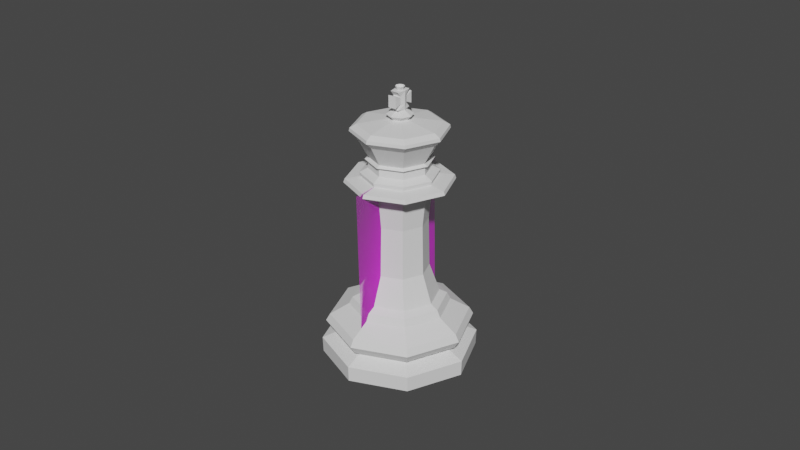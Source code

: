 # Source: King.blend  (saved by Blender 2.92.15; exported with 4.5.12 LTS)
import bpy
from mathutils import Matrix  # noqa: F401  (used for matrix-valued properties, if any)

bpy.ops.wm.read_factory_settings(use_empty=True)
scene = bpy.context.scene
scene.name = 'Main'

# ---- collections
col_collection_001 = bpy.data.collections.new('Collection.001'); scene.collection.children.link(col_collection_001)

# ---- images (referenced by path relative to the original .blend; pixels are not part of the script)
import os
ASSET_DIR = os.environ.get("B2B_ASSET_DIR", "")  # directory of the original .blend (textures are referenced by path, not embedded)
HERE = os.path.dirname(os.path.abspath(__file__))  # packed textures are extracted next to this script under _unpacked/

def load_image(name, relpath, width, height, colorspace="sRGB"):
    """Load a texture the original file referenced (path relative to the .blend, or extracted next to this script)."""
    p = next((c for c in (os.path.join(HERE, relpath), os.path.join(ASSET_DIR, relpath)) if relpath and os.path.exists(c)), "")
    if p:
        img = bpy.data.images.load(p, check_existing=True)
        img.name = name
    else:  # same state as the original file: an image datablock whose file is absent (Cycles renders it pink)
        img = bpy.data.images.new(name, width, height)
        img.source = "FILE"
        img.filepath = "//" + (relpath or name)
    img.colorspace_settings.name = colorspace
    return img
img_staunton_king_png = load_image('Staunton King.png', 'Staunton King.png', 1024, 1024, 'sRGB')

# ---- materials (node trees are filled in below, after node groups)
mat_staunton_pawn = bpy.data.materials.new('Staunton Pawn')
mat_staunton_pawn.surface_render_method = 'BLENDED'
mat_staunton_pawn.blend_method = 'BLEND'
mat_staunton_pawn.use_transparent_shadow = False

# ---- material node trees
mat_staunton_pawn.use_nodes = True; mat_staunton_pawn.node_tree.nodes.clear()
_N = mat_staunton_pawn.node_tree.nodes; _L = mat_staunton_pawn.node_tree.links
n0 = _N.new('ShaderNodeOutputMaterial'); n0.name = 'Material Output'; n0.location = (300, 300)
n1 = _N.new('ShaderNodeTexImage'); n1.name = 'Image Texture'; n1.location = (-200, 300)
n1.image = img_staunton_king_png
n1.extension = 'CLIP'
n2 = _N.new('ShaderNodeBsdfPrincipled'); n2.name = 'Principled BSDF'; n2.location = (0, 300)
n2.distribution = 'GGX'
n2.subsurface_method = 'BURLEY'
n2.inputs[3].default_value = 1.45
n2.inputs[27].default_value = (0.0, 0.0, 0.0, 1.0)
n2.inputs[28].default_value = 1.0
_L.new(n1.outputs[1], n2.inputs[4])
_L.new(n2.outputs[0], n0.inputs[0])
_L.new(n1.outputs[0], n2.inputs[0])
n0.is_active_output = True

# ---- world
world_world_001 = bpy.data.worlds.new('World.001'); scene.world = world_world_001
world_world_001.use_nodes = True; world_world_001.node_tree.nodes.clear()
_N = world_world_001.node_tree.nodes; _L = world_world_001.node_tree.links
n0 = _N.new('ShaderNodeOutputWorld'); n0.name = 'World Output'; n0.location = (300, 300)
n1 = _N.new('ShaderNodeBackground'); n1.name = 'Background'; n1.location = (10, 300)
n1.inputs[0].default_value = (0.05088, 0.05088, 0.05088, 1.0)
_L.new(n1.outputs[0], n0.inputs[0])
n0.is_active_output = True
world_world_001.color = (0.05088, 0.05088, 0.05088)
world_world_001.use_sun_shadow = False
world_world_001.sun_shadow_jitter_overblur = 0.0

# ---- meshes
me_staunton_pawn_002 = bpy.data.meshes.new('Staunton Pawn.002')
me_staunton_pawn_002.from_pydata([(-0.01499, 0.0, -1.116e-09), (0.01499, 0.0, -1.116e-09), (-0.01499, 0.05108, -1.116e-09), (0.01499, 0.05108, -1.116e-09)], [], [(0, 1, 3, 2)])
_uv = me_staunton_pawn_002.uv_layers.new(name='UVMap')
_uv.uv.foreach_set('vector', [0.0, 0.0, 1.0, 0.0, 1.0, 1.0, 0.0, 1.0])
me_staunton_pawn_002.materials.append(mat_staunton_pawn)
me_staunton_pawn_002.use_remesh_fix_poles = True
me_staunton_pawn_002.use_remesh_preserve_attributes = False
me_staunton_pawn_002.use_mirror_vertex_groups = False
me_staunton_pawn_002.update()
me_cylinder_001 = bpy.data.meshes.new('Cylinder.001')
me_cylinder_001.from_pydata([(5.38e-10, 0.008581, 0.01434), (0.006068, 0.006068, 0.01434), (0.008581, 2.465e-09, 0.01434), (0.006068, -0.006068, 0.01434), (-2.258e-09, -0.008581, 0.01434), (-0.006068, -0.006068, 0.01434), (-0.008581, 1.01e-08, 0.01434), (-0.006068, 0.006068, 0.01434), (4.086e-10, 0.01106, 0.01188), (0.007818, 0.007818, 0.01188), (0.01106, 1.994e-09, 0.01188), (0.007818, -0.007818, 0.01188), (-3.194e-09, -0.01106, 0.01188), (-0.007818, -0.007818, 0.01188), (-0.01106, 1.184e-08, 0.01188), (-0.007818, 0.007818, 0.01188), (-1.585e-10, 0.01614, 0.007873), (0.01141, 0.01141, 0.007873), (0.01614, 7.863e-10, 0.007873), (0.01141, -0.01141, 0.007873), (-5.42e-09, -0.01614, 0.007873), (-0.01141, -0.01141, 0.007873), (-0.01614, 1.515e-08, 0.007873), (-0.01141, 0.01141, 0.007873), (0.009584, 0.009584, 0.004973), (0.01355, 1.496e-09, 0.004973), (0.009584, -0.009584, 0.004973), (-4.171e-09, -0.01355, 0.004973), (-0.009584, -0.009584, 0.004973), (-0.01355, 1.356e-08, 0.004973), (-0.009584, 0.009584, 0.004973), (2.46e-10, 0.01355, 0.004973), (-5.564e-10, 0.01693, 0.0), (0.01197, 0.01197, 0.0), (0.01693, 1.702e-10, 0.0), (0.01197, -0.01197, 0.0), (-5.169e-09, -0.01693, 0.0), (-0.01197, -0.01197, 0.0), (-0.01693, 2.049e-08, 0.0), (-0.01197, 0.01197, 0.0), (0.01205, 0.01205, 0.00346), (0.01704, 7.439e-10, 0.00346), (0.01205, -0.01205, 0.00346), (-5.628e-09, -0.01704, 0.00346), (-0.01205, -0.01205, 0.00346), (-0.01704, 1.588e-08, 0.00346), (-0.01205, 0.01205, 0.00346), (-1.461e-11, 0.01704, 0.00346), (4.709e-10, 0.01029, 0.01344), (0.007275, 0.007275, 0.01344), (0.01029, 2.121e-09, 0.01344), (0.007275, -0.007275, 0.01344), (-2.881e-09, -0.01029, 0.01344), (-0.007275, -0.007275, 0.01344), (-0.01029, 1.128e-08, 0.01344), (-0.007275, 0.007275, 0.01344), (1.247e-10, 0.01526, 0.009409), (0.01079, 0.01079, 0.009409), (0.01526, 1.05e-09, 0.009409), (0.01079, -0.01079, 0.009409), (-4.851e-09, -0.01526, 0.009409), (-0.01079, -0.01079, 0.009409), (-0.01526, 1.463e-08, 0.009409), (-0.01079, 0.01079, 0.009409), (4.832e-11, 0.01509, 0.00618), (0.01067, 0.01067, 0.00618), (0.01509, 1.099e-09, 0.00618), (0.01067, -0.01067, 0.00618), (-4.87e-09, -0.01509, 0.00618), (-0.01067, -0.01067, 0.00618), (-0.01509, 1.453e-08, 0.00618), (-0.01067, 0.01067, 0.00618), (0.004273, 0.004273, 0.03193), (5.166e-10, 0.006043, 0.03193), (0.006043, 2.993e-09, 0.03193), (0.004273, -0.004273, 0.03193), (-1.453e-09, -0.006043, 0.03193), (-0.004273, -0.004273, 0.03193), (-0.006043, 8.372e-09, 0.03193), (-0.004273, 0.004273, 0.03193), (0.004852, 0.004852, 0.03962), (5.235e-10, 0.006861, 0.03962), (0.006861, 2.823e-09, 0.03962), (0.004852, -0.004852, 0.03962), (-1.712e-09, -0.006861, 0.03962), (-0.004852, -0.004852, 0.03962), (-0.006861, 8.93e-09, 0.03962), (-0.004852, 0.004852, 0.03962), (0.008235, 0.008235, 0.04073), (5.95e-10, 0.01165, 0.04073), (0.01165, 1.846e-09, 0.04073), (0.008235, -0.008235, 0.04073), (-3.2e-09, -0.01165, 0.04073), (-0.008235, -0.008235, 0.04073), (-0.01165, 1.221e-08, 0.04073), (-0.008235, 0.008235, 0.04073), (0.005732, 0.005732, 0.04199), (3.379e-10, 0.008106, 0.04199), (0.008106, 2.498e-09, 0.04199), (0.005732, -0.005732, 0.04199), (-2.303e-09, -0.008106, 0.04199), (-0.005732, -0.005732, 0.04199), (-0.008106, 9.713e-09, 0.04199), (-0.005732, 0.005732, 0.04199), (0.004675, 0.004675, 0.04377), (3.215e-10, 0.006611, 0.04377), (0.006611, 2.819e-09, 0.04377), (0.004675, -0.004675, 0.04377), (-1.833e-09, -0.006611, 0.04377), (-0.004675, -0.004675, 0.04377), (-0.006611, 8.704e-09, 0.04377), (-0.004675, 0.004675, 0.04377), (0.00459, 0.00459, 0.04545), (3.199e-10, 0.006491, 0.04545), (0.006491, 2.845e-09, 0.04545), (0.00459, -0.00459, 0.04545), (-1.795e-09, -0.006491, 0.04545), (-0.00459, -0.00459, 0.04545), (-0.006491, 8.623e-09, 0.04545), (-0.00459, 0.00459, 0.04545), (0.005104, 0.005104, 0.04577), (3.048e-10, 0.007218, 0.04577), (0.007218, 2.688e-09, 0.04577), (0.005104, -0.005104, 0.04577), (-2.047e-09, -0.007218, 0.04577), (-0.005104, -0.005104, 0.04577), (-0.007218, 9.112e-09, 0.04577), (-0.005104, 0.005104, 0.04577), (0.004539, 0.004539, 0.04619), (3.617e-10, 0.006419, 0.04619), (0.006419, 2.858e-09, 0.04619), (0.004539, -0.004539, 0.04619), (-1.73e-09, -0.006419, 0.04619), (-0.004539, -0.004539, 0.04619), (-0.006419, 8.571e-09, 0.04619), (-0.004539, 0.004539, 0.04619), (0.00728, 0.00728, 0.05196), (-5.304e-10, 0.0103, 0.05196), (0.0103, 2.022e-09, 0.05196), (0.00728, -0.00728, 0.05196), (-3.885e-09, -0.0103, 0.05196), (-0.00728, -0.00728, 0.05196), (-0.0103, 1.119e-08, 0.05196), (-0.00728, 0.00728, 0.05196), (0.007187, 0.007187, 0.05264), (-2.309e-10, 0.01016, 0.05264), (0.01016, 2.051e-09, 0.05264), (0.007187, -0.007187, 0.05264), (-3.543e-09, -0.01016, 0.05264), (-0.007187, -0.007187, 0.05264), (-0.01016, 1.11e-08, 0.05264), (-0.007187, 0.007187, 0.05264), (3.584e-10, 0.008357, 0.04288), (-0.005909, 0.005909, 0.04288), (0.008357, 2.448e-09, 0.04288), (0.005909, 0.005909, 0.04288), (-2.365e-09, -0.008357, 0.04288), (0.005909, -0.005909, 0.04288), (-0.008357, 9.887e-09, 0.04288), (-0.005909, -0.005909, 0.04288), (-0.008861, 1.019e-08, 0.05343), (-0.006266, 0.006266, 0.05343), (-3.236e-09, -0.008861, 0.05343), (-0.006266, -0.006266, 0.05343), (0.008861, 2.3e-09, 0.05343), (0.006266, -0.006266, 0.05343), (-3.483e-10, 0.008861, 0.05343), (0.006266, 0.006266, 0.05343), (-0.006235, 0.006235, 0.05057), (-3.253e-10, 0.008818, 0.05057), (-0.006235, -0.006235, 0.05057), (-0.008818, 1.019e-08, 0.05057), (0.006235, -0.006235, 0.05057), (-3.199e-09, -0.008818, 0.05057), (0.006235, 0.006235, 0.05057), (0.008818, 2.337e-09, 0.05057), (-0.01137, 1.201e-08, 0.04152), (-0.008042, 0.008042, 0.04152), (-3.227e-09, -0.01137, 0.04152), (-0.008042, -0.008042, 0.04152), (0.01137, 1.887e-09, 0.04152), (0.008042, -0.008042, 0.04152), (4.785e-10, 0.01137, 0.04152), (0.008042, 0.008042, 0.04152), (-2.902e-09, -0.01073, 0.04018), (-0.007584, -0.007584, 0.04018), (0.01073, 2.069e-09, 0.04018), (0.007584, -0.007584, 0.04018), (5.926e-10, 0.01073, 0.04018), (0.007584, 0.007584, 0.04018), (-0.007584, 0.007584, 0.04018), (-0.01073, 1.162e-08, 0.04018), (0.006315, 2.92e-09, 0.02074), (0.004466, -0.004466, 0.02074), (5.19e-10, 0.006315, 0.02074), (0.004466, 0.004466, 0.02074), (-0.004466, 0.004466, 0.02074), (-0.004466, -0.004466, 0.02074), (-0.006315, 8.542e-09, 0.02074), (-1.539e-09, -0.006315, 0.02074), (0.001368, 0.001368, 0.05448), (-6.926e-10, 0.001934, 0.05448), (0.001934, 3.826e-09, 0.05448), (0.001368, -0.001368, 0.05448), (-1.323e-09, -0.001934, 0.05448), (-0.001368, -0.001368, 0.05448), (-0.001934, 5.548e-09, 0.05448), (-0.001368, 0.001368, 0.05448), (0.0009246, 0.0009246, 0.05634), (4.165e-10, 0.001308, 0.05634), (0.001308, 3.948e-09, 0.05634), (0.0009246, -0.0009246, 0.05634), (-9.547e-12, -0.001308, 0.05634), (-0.0009246, -0.0009246, 0.05634), (-0.001308, 5.112e-09, 0.05634), (-0.0009246, 0.0009246, 0.05634), (0.002058, 0.002058, 0.05539), (0.002911, 3.627e-09, 0.05539), (-0.002911, 6.218e-09, 0.05539), (-0.002058, 0.002058, 0.05539), (-1.021e-09, -0.002911, 0.05539), (-0.002058, -0.002058, 0.05539), (0.002058, -0.002058, 0.05539), (-7.209e-11, 0.002911, 0.05539), (0.0009246, 0.0009246, 0.05651), (3.056e-10, 0.001308, 0.05651), (0.001308, 3.948e-09, 0.05651), (0.0009246, -0.0009246, 0.05651), (-1.204e-10, -0.001308, 0.05651), (-0.0009246, -0.0009246, 0.05651), (-0.001308, 5.112e-09, 0.05651), (-0.0009246, 0.0009246, 0.05651), (0.0009246, 0.001778, 0.06039), (3.056e-10, 0.001731, 0.06039), (0.001308, 3.779e-09, 0.06039), (0.0009246, -0.001778, 0.06039), (-1.204e-10, -0.001731, 0.06039), (-0.0009246, -0.001778, 0.06039), (-0.001308, 5.731e-09, 0.06039), (-0.0009246, 0.001778, 0.06039), (0.001308, 3.948e-09, 0.05754), (0.001308, 3.948e-09, 0.05781), (0.001308, 3.948e-09, 0.05845), (0.001308, 3.948e-09, 0.0591), (0.001308, 3.948e-09, 0.05936), (0.0009246, -0.0009246, 0.05936), (0.0009246, -0.0009246, 0.0591), (0.0009246, -0.0009246, 0.05845), (0.0009246, -0.0009246, 0.05781), (0.0009246, -0.0009246, 0.05754), (3.056e-10, 0.0007612, 0.05754), (3.056e-10, 0.0007612, 0.05781), (3.056e-10, 0.0007612, 0.0591), (3.056e-10, 0.0007612, 0.05936), (0.0009246, 0.0009246, 0.05936), (0.0009246, 0.0009246, 0.0591), (0.0009246, 0.0009246, 0.05845), (0.0009246, 0.0009246, 0.05781), (0.0009246, 0.0009246, 0.05754), (-0.0009246, 0.0009246, 0.05754), (-0.0009246, 0.0009246, 0.05781), (-0.0009246, 0.0009246, 0.05845), (-0.0009246, 0.0009246, 0.0591), (-0.0009246, 0.0009246, 0.05936), (-0.0009246, -0.0009246, 0.05754), (-0.0009246, -0.0009246, 0.05781), (-0.0009246, -0.0009246, 0.05845), (-0.0009246, -0.0009246, 0.0591), (-0.0009246, -0.0009246, 0.05936), (-0.001308, 5.112e-09, 0.05936), (-0.001308, 5.112e-09, 0.0591), (-0.001308, 5.112e-09, 0.05845), (-0.001308, 5.112e-09, 0.05781), (-0.001308, 5.112e-09, 0.05754), (-1.204e-10, -0.0007612, 0.05936), (-1.204e-10, -0.0007612, 0.0591), (-1.204e-10, -0.0007612, 0.05781), (-1.204e-10, -0.0007612, 0.05754), (0.0009246, -0.001778, 0.05661), (0.0009246, 0.001778, 0.05661), (-0.001308, 5.731e-09, 0.05661), (-1.204e-10, -0.001731, 0.05661), (0.001308, 3.779e-09, 0.05661), (3.056e-10, 0.001731, 0.05661), (-0.0009246, 0.001778, 0.05661), (-0.0009246, -0.001778, 0.05661), (0.0009246, -0.002431, 0.05974), (0.0009246, -0.002431, 0.05845), (0.0009246, -0.002431, 0.05717), (3.056e-10, 0.002431, 0.05717), (3.056e-10, 0.002431, 0.05845), (3.056e-10, 0.002431, 0.05974), (0.0009246, 0.002431, 0.05974), (0.0009246, 0.002431, 0.05845), (0.0009246, 0.002431, 0.05717), (-0.0009246, 0.002431, 0.05717), (-0.0009246, 0.002431, 0.05845), (-0.0009246, 0.002431, 0.05974), (-0.0009246, -0.002431, 0.05717), (-0.0009246, -0.002431, 0.05845), (-0.0009246, -0.002431, 0.05974), (-1.204e-10, -0.002431, 0.05974), (-1.204e-10, -0.002431, 0.05845), (-1.204e-10, -0.002431, 0.05717), (5.45e-06, 0.0007073, 0.06044), (5.45e-06, 0.0007073, 0.06049), (0.0005055, 0.0005002, 0.06044), (0.0007126, 0.0007073, 0.0612), (0.0005055, 0.0005002, 0.06049), (0.0007126, 1.698e-07, 0.06044), (0.001005, 1.698e-07, 0.0612), (0.0007126, 1.698e-07, 0.06049), (0.0005055, -0.0004998, 0.06044), (0.0007126, -0.0007069, 0.0612), (0.0005055, -0.0004998, 0.06049), (5.45e-06, 1.697e-07, 0.06073), (5.45e-06, -0.0007069, 0.06044), (5.45e-06, -0.0009998, 0.0612), (5.45e-06, -0.0007069, 0.06049), (-0.0004945, -0.0004998, 0.06044), (-0.0007017, -0.0007069, 0.0612), (-0.0004945, -0.0004998, 0.06049), (-0.0007017, 1.698e-07, 0.06044), (-0.0009945, 1.697e-07, 0.0612), (-0.0007017, 1.698e-07, 0.06049), (-0.0004945, 0.0005002, 0.06044), (-0.0007017, 0.0007073, 0.0612), (-0.0004945, 0.0005002, 0.06049), (5.45e-06, 0.001, 0.0612)], [], [(193, 192, 74, 75), (65, 66, 25, 24), (63, 15, 8, 56), (63, 23, 22, 62), (62, 22, 21, 61), (61, 21, 20, 60), (60, 20, 19, 59), (59, 19, 18, 58), (32, 33, 34, 35, 36, 37, 38, 39), (64, 65, 24, 31), (50, 49, 1, 2), (58, 18, 17, 57), (48, 55, 7, 0), (55, 54, 6, 7), (54, 53, 5, 6), (53, 52, 4, 5), (52, 51, 3, 4), (51, 50, 2, 3), (40, 33, 32, 47), (71, 64, 31, 30), (70, 71, 30, 29), (69, 70, 29, 28), (68, 69, 28, 27), (67, 68, 27, 26), (66, 67, 26, 25), (42, 35, 34, 41), (43, 36, 35, 42), (44, 37, 36, 43), (45, 38, 37, 44), (46, 39, 38, 45), (47, 32, 39, 46), (40, 47, 31, 24), (41, 40, 24, 25), (57, 17, 16, 56), (49, 48, 0, 1), (47, 46, 30, 31), (46, 45, 29, 30), (45, 44, 28, 29), (44, 43, 27, 28), (43, 42, 26, 27), (42, 41, 25, 26), (41, 34, 33, 40), (9, 8, 48, 49), (11, 10, 50, 51), (12, 11, 51, 52), (13, 12, 52, 53), (14, 13, 53, 54), (15, 14, 54, 55), (8, 15, 55, 48), (10, 9, 49, 50), (9, 57, 56, 8), (10, 58, 57, 9), (11, 59, 58, 10), (12, 60, 59, 11), (13, 61, 60, 12), (14, 62, 61, 13), (15, 63, 62, 14), (23, 63, 56, 16), (18, 19, 67, 66), (19, 20, 68, 67), (20, 21, 69, 68), (21, 22, 70, 69), (22, 23, 71, 70), (23, 16, 64, 71), (16, 17, 65, 64), (17, 18, 66, 65), (73, 79, 87, 81), (195, 194, 73, 72), (194, 196, 79, 73), (198, 197, 77, 78), (199, 193, 75, 76), (192, 195, 72, 74), (196, 198, 78, 79), (197, 199, 76, 77), (185, 184, 92, 93), (78, 77, 85, 86), (76, 75, 83, 84), (74, 72, 80, 82), (79, 78, 86, 87), (77, 76, 84, 85), (75, 74, 82, 83), (72, 73, 81, 80), (177, 176, 102, 103), (187, 186, 90, 91), (189, 188, 89, 88), (188, 190, 95, 89), (191, 185, 93, 94), (184, 187, 91, 92), (186, 189, 88, 90), (190, 191, 94, 95), (158, 159, 109, 110), (179, 178, 100, 101), (181, 180, 98, 99), (183, 182, 97, 96), (182, 177, 103, 97), (176, 179, 101, 102), (178, 181, 99, 100), (180, 183, 96, 98), (104, 105, 113, 112), (156, 157, 107, 108), (154, 155, 104, 106), (153, 158, 110, 111), (159, 156, 108, 109), (157, 154, 106, 107), (155, 152, 105, 104), (152, 153, 111, 105), (119, 118, 126, 127), (105, 111, 119, 113), (110, 109, 117, 118), (108, 107, 115, 116), (106, 104, 112, 114), (111, 110, 118, 119), (109, 108, 116, 117), (107, 106, 114, 115), (122, 120, 128, 130), (117, 116, 124, 125), (115, 114, 122, 123), (112, 113, 121, 120), (113, 119, 127, 121), (118, 117, 125, 126), (116, 115, 123, 124), (114, 112, 120, 122), (169, 168, 143, 137), (127, 126, 134, 135), (125, 124, 132, 133), (123, 122, 130, 131), (120, 121, 129, 128), (121, 127, 135, 129), (126, 125, 133, 134), (124, 123, 131, 132), (139, 138, 146, 147), (171, 170, 141, 142), (173, 172, 139, 140), (175, 174, 136, 138), (168, 171, 142, 143), (170, 173, 140, 141), (172, 175, 138, 139), (174, 169, 137, 136), (161, 207, 201, 166), (136, 137, 145, 144), (137, 143, 151, 145), (142, 141, 149, 150), (140, 139, 147, 148), (138, 136, 144, 146), (143, 142, 150, 151), (141, 140, 148, 149), (101, 100, 156, 159), (163, 205, 206, 160), (165, 203, 204, 162), (167, 200, 202, 164), (160, 206, 207, 161), (162, 204, 205, 163), (164, 202, 203, 165), (100, 99, 157, 156), (98, 96, 155, 154), (99, 98, 154, 157), (103, 102, 158, 153), (146, 144, 167, 164), (97, 103, 153, 152), (96, 97, 152, 155), (102, 101, 159, 158), (148, 147, 165, 162), (150, 149, 163, 160), (145, 151, 161, 166), (144, 145, 166, 167), (147, 146, 164, 165), (149, 148, 162, 163), (151, 150, 160, 161), (128, 129, 169, 174), (131, 130, 175, 172), (133, 132, 173, 170), (135, 134, 171, 168), (130, 128, 174, 175), (132, 131, 172, 173), (134, 133, 170, 171), (129, 135, 168, 169), (90, 88, 183, 180), (92, 91, 181, 178), (94, 93, 179, 176), (89, 95, 177, 182), (88, 89, 182, 183), (91, 90, 180, 181), (93, 92, 178, 179), (95, 94, 176, 177), (87, 86, 191, 190), (82, 80, 189, 186), (84, 83, 187, 184), (86, 85, 185, 191), (81, 87, 190, 188), (80, 81, 188, 189), (83, 82, 186, 187), (85, 84, 184, 185), (5, 4, 199, 197), (7, 6, 198, 196), (2, 1, 195, 192), (4, 3, 193, 199), (6, 5, 197, 198), (0, 7, 196, 194), (1, 0, 194, 195), (3, 2, 192, 193), (217, 216, 208, 210), (209, 215, 231, 225), (219, 218, 214, 215), (221, 220, 212, 213), (222, 217, 210, 211), (216, 223, 209, 208), (223, 219, 215, 209), (218, 221, 213, 214), (220, 222, 211, 212), (204, 203, 222, 220), (206, 205, 221, 218), (201, 207, 219, 223), (200, 201, 223, 216), (203, 202, 217, 222), (205, 204, 220, 221), (207, 206, 218, 219), (202, 200, 216, 217), (245, 244, 234, 235), (214, 213, 229, 230), (212, 211, 227, 228), (210, 208, 224, 226), (215, 214, 230, 231), (213, 212, 228, 229), (211, 210, 226, 227), (208, 209, 225, 224), (166, 201, 200, 167), (254, 253, 233, 232), (253, 263, 239, 233), (269, 268, 237, 238), (274, 245, 235, 236), (244, 254, 232, 234), (263, 269, 238, 239), (268, 274, 236, 237), (285, 281, 277, 264), (264, 277, 276, 265), (252, 255, 292, 291), (246, 275, 301, 286), (267, 275, 274, 268), (284, 280, 273, 259), (259, 273, 272, 260), (260, 272, 271, 261), (261, 271, 270, 262), (262, 270, 269, 263), (282, 279, 258, 240), (240, 258, 257, 241), (241, 257, 256, 242), (242, 256, 255, 243), (243, 255, 254, 244), (281, 278, 249, 277), (277, 249, 248, 276), (275, 267, 300, 301), (267, 266, 299, 300), (275, 246, 245, 274), (280, 285, 264, 273), (273, 264, 265, 272), (272, 265, 266, 271), (271, 266, 267, 270), (270, 267, 268, 269), (283, 284, 259, 250), (250, 259, 260, 251), (266, 265, 298, 299), (257, 251, 289, 294), (252, 262, 263, 253), (279, 283, 250, 258), (258, 250, 251, 257), (276, 248, 288, 303), (265, 276, 303, 298), (255, 252, 253, 254), (278, 282, 240, 249), (249, 240, 241, 248), (248, 241, 242, 247), (247, 242, 243, 246), (246, 243, 244, 245), (227, 226, 282, 278), (224, 225, 283, 279), (225, 231, 284, 283), (230, 229, 285, 280), (228, 227, 278, 281), (226, 224, 279, 282), (231, 230, 280, 284), (229, 228, 281, 285), (298, 303, 302, 299), (299, 302, 301, 300), (303, 288, 287, 302), (302, 287, 286, 301), (289, 295, 296, 290), (290, 296, 297, 291), (294, 289, 290, 293), (293, 290, 291, 292), (251, 260, 295, 289), (247, 246, 286, 287), (260, 261, 296, 295), (248, 247, 287, 288), (261, 262, 297, 296), (262, 252, 291, 297), (255, 256, 293, 292), (256, 257, 294, 293), (321, 324, 238, 237), (328, 304, 306, 307), (305, 328, 307, 308), (304, 315, 306), (327, 305, 233, 239), (307, 306, 309, 310), (308, 307, 310, 311), (306, 315, 309), (305, 308, 232, 233), (310, 309, 312, 313), (311, 310, 313, 314), (309, 315, 312), (318, 321, 237, 236), (313, 312, 316, 317), (314, 313, 317, 318), (312, 315, 316), (316, 315, 319), (314, 318, 236, 235), (317, 316, 319, 320), (318, 317, 320, 321), (321, 320, 323, 324), (319, 315, 322), (311, 314, 235, 234), (320, 319, 322, 323), (324, 323, 326, 327), (322, 315, 325), (308, 311, 234, 232), (323, 322, 325, 326), (327, 326, 328, 305), (325, 315, 304), (324, 327, 239, 238), (326, 325, 304, 328)])
_uv = me_cylinder_001.uv_layers.new(name='UVMap')
_uv.uv.foreach_set('vector', [0.625, 1.0, 0.75, 1.0, 0.75, 1.0, 0.625, 1.0, 0.875, 0.7479, 0.75, 0.7479, 0.75, 0.6774, 0.875, 0.6774, 0.125, 0.855, 0.125, 0.9112, 0.0, 0.9112, 0.0008597, 0.855, 0.125, 0.855, 0.125, 0.8085, 0.25, 0.8085, 0.25, 0.855, 0.25, 0.855, 0.25, 0.8085, 0.375, 0.8085, 0.375, 0.855, 0.375, 0.855, 0.375, 0.8085, 0.5, 0.8085, 0.5, 0.855, 0.5, 0.855, 0.5, 0.8085, 0.625, 0.8085, 0.625, 0.855, 0.625, 0.855, 0.625, 0.8085, 0.75, 0.8085, 0.75, 0.855, 0.75, 0.4752, 0.9092, 0.4092, 0.9752, 0.25, 0.9092, 0.09076, 0.75, 0.02481, 0.5908, 0.09076, 0.5248, 0.25, 0.5908, 0.4092, 0.9997, 0.7479, 0.875, 0.7479, 0.875, 0.6774, 1.0, 0.6774, 0.75, 0.9593, 0.875, 0.9593, 0.875, 1.0, 0.75, 1.0, 0.75, 0.855, 0.75, 0.8085, 0.875, 0.8085, 0.875, 0.855, 0.0001636, 0.9593, 0.125, 0.9593, 0.125, 1.0, 0.0, 1.0, 0.125, 0.9593, 0.25, 0.9593, 0.25, 1.0, 0.125, 1.0, 0.25, 0.9593, 0.375, 0.9593, 0.375, 1.0, 0.25, 1.0, 0.375, 0.9593, 0.5, 0.9593, 0.5, 1.0, 0.375, 1.0, 0.5, 0.9593, 0.625, 0.9593, 0.625, 1.0, 0.5, 1.0, 0.625, 0.9593, 0.75, 0.9593, 0.75, 1.0, 0.625, 1.0, 0.875, 0.5963, 0.9092, 0.4092, 0.75, 0.4752, 0.9999, 0.5963, 0.125, 0.7479, 0.0003328, 0.7479, -0.0001386, 0.6774, 0.125, 0.6774, 0.25, 0.7479, 0.125, 0.7479, 0.125, 0.6774, 0.25, 0.6774, 0.375, 0.7479, 0.25, 0.7479, 0.25, 0.6774, 0.375, 0.6774, 0.5, 0.7479, 0.375, 0.7479, 0.375, 0.6774, 0.5, 0.6774, 0.625, 0.7479, 0.5, 0.7479, 0.5, 0.6774, 0.625, 0.6774, 0.75, 0.7479, 0.625, 0.7479, 0.625, 0.6774, 0.75, 0.6774, 0.625, 0.5963, 0.9092, 0.09076, 0.9752, 0.25, 0.75, 0.5963, 0.5, 0.5963, 0.75, 0.02481, 0.9092, 0.09076, 0.625, 0.5963, 0.375, 0.5963, 0.5908, 0.09076, 0.75, 0.02481, 0.5, 0.5963, 0.25, 0.5963, 0.5248, 0.25, 0.5908, 0.09076, 0.375, 0.5963, 0.125, 0.5963, 0.5908, 0.4092, 0.5248, 0.25, 0.25, 0.5963, 0.0001059, 0.5963, 0.75, 0.4752, 0.5908, 0.4092, 0.125, 0.5963, 0.875, 0.5963, 0.9999, 0.5963, 1.0, 0.6774, 0.875, 0.6774, 0.75, 0.5963, 0.875, 0.5963, 0.875, 0.6774, 0.75, 0.6774, 0.875, 0.855, 0.875, 0.8085, 0.998, 0.8085, 0.9991, 0.855, 0.875, 0.9593, 0.9998, 0.9593, 1.0, 1.0, 0.875, 1.0, 0.0001059, 0.5963, 0.125, 0.5963, 0.125, 0.6774, -0.0001386, 0.6774, 0.125, 0.5963, 0.25, 0.5963, 0.25, 0.6774, 0.125, 0.6774, 0.25, 0.5963, 0.375, 0.5963, 0.375, 0.6774, 0.25, 0.6774, 0.375, 0.5963, 0.5, 0.5963, 0.5, 0.6774, 0.375, 0.6774, 0.5, 0.5963, 0.625, 0.5963, 0.625, 0.6774, 0.5, 0.6774, 0.625, 0.5963, 0.75, 0.5963, 0.75, 0.6774, 0.625, 0.6774, 0.75, 0.5963, 0.9752, 0.25, 0.9092, 0.4092, 0.875, 0.5963, 0.875, 0.9112, 1.0, 0.9112, 0.9998, 0.9593, 0.875, 0.9593, 0.625, 0.9112, 0.75, 0.9112, 0.75, 0.9593, 0.625, 0.9593, 0.5, 0.9112, 0.625, 0.9112, 0.625, 0.9593, 0.5, 0.9593, 0.375, 0.9112, 0.5, 0.9112, 0.5, 0.9593, 0.375, 0.9593, 0.25, 0.9112, 0.375, 0.9112, 0.375, 0.9593, 0.25, 0.9593, 0.125, 0.9112, 0.25, 0.9112, 0.25, 0.9593, 0.125, 0.9593, 0.0, 0.9112, 0.125, 0.9112, 0.125, 0.9593, 0.0001636, 0.9593, 0.75, 0.9112, 0.875, 0.9112, 0.875, 0.9593, 0.75, 0.9593, 0.875, 0.9112, 0.875, 0.855, 0.9991, 0.855, 1.0, 0.9112, 0.75, 0.9112, 0.75, 0.855, 0.875, 0.855, 0.875, 0.9112, 0.625, 0.9112, 0.625, 0.855, 0.75, 0.855, 0.75, 0.9112, 0.5, 0.9112, 0.5, 0.855, 0.625, 0.855, 0.625, 0.9112, 0.375, 0.9112, 0.375, 0.855, 0.5, 0.855, 0.5, 0.9112, 0.25, 0.9112, 0.25, 0.855, 0.375, 0.855, 0.375, 0.9112, 0.125, 0.9112, 0.125, 0.855, 0.25, 0.855, 0.25, 0.9112, 0.125, 0.8085, 0.125, 0.855, 0.0008597, 0.855, 0.001982, 0.8085, 0.75, 0.8085, 0.625, 0.8085, 0.625, 0.7479, 0.75, 0.7479, 0.625, 0.8085, 0.5, 0.8085, 0.5, 0.7479, 0.625, 0.7479, 0.5, 0.8085, 0.375, 0.8085, 0.375, 0.7479, 0.5, 0.7479, 0.375, 0.8085, 0.25, 0.8085, 0.25, 0.7479, 0.375, 0.7479, 0.25, 0.8085, 0.125, 0.8085, 0.125, 0.7479, 0.25, 0.7479, 0.125, 0.8085, 0.001982, 0.8085, 0.0003328, 0.7479, 0.125, 0.7479, 0.998, 0.8085, 0.875, 0.8085, 0.875, 0.7479, 0.9997, 0.7479, 0.875, 0.8085, 0.75, 0.8085, 0.75, 0.7479, 0.875, 0.7479, 0.0, 1.0, 0.125, 1.0, 0.125, 1.0, 0.0, 1.0, 0.875, 1.0, 0.9916, 1.0, 1.0, 1.0, 0.875, 1.0, 0.00843, 1.0, 0.125, 1.0, 0.125, 1.0, 0.0, 1.0, 0.25, 1.0, 0.375, 1.0, 0.375, 1.0, 0.25, 1.0, 0.5, 1.0, 0.625, 1.0, 0.625, 1.0, 0.5, 1.0, 0.75, 1.0, 0.875, 1.0, 0.875, 1.0, 0.75, 1.0, 0.125, 1.0, 0.25, 1.0, 0.25, 1.0, 0.125, 1.0, 0.375, 1.0, 0.5, 1.0, 0.5, 1.0, 0.375, 1.0, 0.375, 1.0, 0.5, 1.0, 0.5, 1.0, 0.375, 1.0, 0.25, 1.0, 0.375, 1.0, 0.375, 1.0, 0.25, 1.0, 0.5, 1.0, 0.625, 1.0, 0.625, 1.0, 0.5, 1.0, 0.75, 1.0, 0.875, 1.0, 0.875, 1.0, 0.75, 1.0, 0.125, 1.0, 0.25, 1.0, 0.25, 1.0, 0.125, 1.0, 0.375, 1.0, 0.5, 1.0, 0.5, 1.0, 0.375, 1.0, 0.625, 1.0, 0.75, 1.0, 0.75, 1.0, 0.625, 1.0, 0.875, 1.0, 1.0, 1.0, 1.0, 1.0, 0.875, 1.0, 0.125, 1.0, 0.25, 1.0, 0.25, 1.0, 0.125, 1.0, 0.625, 1.0, 0.75, 1.0, 0.75, 1.0, 0.625, 1.0, 0.875, 1.0, 1.004, 1.0, 1.0, 1.0, 0.875, 1.0, -0.003571, 1.0, 0.125, 1.0, 0.125, 1.0, 0.0, 1.0, 0.25, 1.0, 0.375, 1.0, 0.375, 1.0, 0.25, 1.0, 0.5, 1.0, 0.625, 1.0, 0.625, 1.0, 0.5, 1.0, 0.75, 1.0, 0.875, 1.0, 0.875, 1.0, 0.75, 1.0, 0.125, 1.0, 0.25, 1.0, 0.25, 1.0, 0.125, 1.0, 0.25, 1.0, 0.375, 1.0, 0.375, 1.0, 0.25, 1.0, 0.375, 1.0, 0.5, 1.0, 0.5, 1.0, 0.375, 1.0, 0.625, 1.0, 0.75, 1.0, 0.75, 1.0, 0.625, 1.0, 0.875, 1.0, 1.003, 1.0, 1.0, 1.0, 0.875, 1.0, -0.003014, 1.0, 0.125, 1.0, 0.125, 1.0, 0.0, 1.0, 0.25, 1.0, 0.375, 1.0, 0.375, 1.0, 0.25, 1.0, 0.5, 1.0, 0.625, 1.0, 0.625, 1.0, 0.5, 1.0, 0.75, 1.0, 0.875, 1.0, 0.875, 1.0, 0.75, 1.0, 0.875, 1.0, 1.0, 1.0, 1.0, 1.0, 0.875, 1.0, 0.5, 1.0, 0.625, 1.0, 0.625, 1.0, 0.5, 1.0, 0.75, 1.0, 0.875, 1.0, 0.875, 1.0, 0.75, 1.0, 0.125, 1.0, 0.25, 1.0, 0.25, 1.0, 0.125, 1.0, 0.375, 1.0, 0.5, 1.0, 0.5, 1.0, 0.375, 1.0, 0.625, 1.0, 0.75, 1.0, 0.75, 1.0, 0.625, 1.0, 0.875, 1.0, 1.005, 1.0, 1.0, 1.0, 0.875, 1.0, -0.004672, 1.0, 0.125, 1.0, 0.125, 1.0, 0.0, 1.0, 0.125, 1.0, 0.25, 1.0, 0.25, 1.0, 0.125, 1.0, 0.0, 1.0, 0.125, 1.0, 0.125, 1.0, 0.0, 1.0, 0.25, 1.0, 0.375, 1.0, 0.375, 1.0, 0.25, 1.0, 0.5, 1.0, 0.625, 1.0, 0.625, 1.0, 0.5, 1.0, 0.75, 1.0, 0.875, 1.0, 0.875, 1.0, 0.75, 1.0, 0.125, 1.0, 0.25, 1.0, 0.25, 1.0, 0.125, 1.0, 0.375, 1.0, 0.5, 1.0, 0.5, 1.0, 0.375, 1.0, 0.625, 1.0, 0.75, 1.0, 0.75, 1.0, 0.625, 1.0, 0.75, 1.0, 0.875, 1.0, 0.875, 1.0, 0.75, 1.0, 0.375, 1.0, 0.5, 1.0, 0.5, 1.0, 0.375, 1.0, 0.625, 1.0, 0.75, 1.0, 0.75, 1.0, 0.625, 1.0, 0.875, 1.0, 1.0, 1.0, 1.0, 1.0, 0.875, 1.0, 0.0, 1.0, 0.125, 1.0, 0.125, 1.0, 0.0, 1.0, 0.25, 1.0, 0.375, 1.0, 0.375, 1.0, 0.25, 1.0, 0.5, 1.0, 0.625, 1.0, 0.625, 1.0, 0.5, 1.0, 0.75, 1.0, 0.875, 1.0, 0.875, 1.0, 0.75, 1.0, -0.002983, 1.0, 0.125, 1.0, 0.125, 1.0, 0.0, 1.0, 0.125, 1.0, 0.25, 1.0, 0.25, 1.0, 0.125, 1.0, 0.375, 1.0, 0.5, 1.0, 0.5, 1.0, 0.375, 1.0, 0.625, 1.0, 0.75, 1.0, 0.75, 1.0, 0.625, 1.0, 0.875, 1.0, 1.0, 1.0, 1.0, 1.0, 0.875, 1.0, 0.0, 1.0, 0.125, 1.0, 0.125, 1.0, 0.0, 1.0, 0.25, 1.0, 0.375, 1.0, 0.375, 1.0, 0.25, 1.0, 0.5, 1.0, 0.625, 1.0, 0.625, 1.0, 0.5, 1.0, 0.625, 1.0, 0.75, 1.0, 0.75, 1.0, 0.625, 1.0, 0.25, 1.0, 0.375, 1.0, 0.375, 1.0, 0.25, 1.0, 0.5, 1.0, 0.625, 1.0, 0.625, 1.0, 0.5, 1.0, 0.75, 1.0, 0.875, 1.0, 0.875, 1.0, 0.75, 1.0, 0.125, 1.0, 0.25, 1.0, 0.25, 1.0, 0.125, 1.0, 0.375, 1.0, 0.5, 1.0, 0.5, 1.0, 0.375, 1.0, 0.625, 1.0, 0.75, 1.0, 0.75, 1.0, 0.625, 1.0, 0.875, 1.0, 1.003, 1.0, 1.0, 1.0, 0.875, 1.0, 0.1248, 1.0, 0.125, 1.0, 0.0, 1.0, -0.005466, 1.0, 0.875, 1.0, 1.0, 1.0, 1.0, 1.0, 0.875, 1.0, 0.0, 1.0, 0.125, 1.0, 0.125, 1.0, 0.0, 1.0, 0.25, 1.0, 0.375, 1.0, 0.375, 1.0, 0.25, 1.0, 0.5, 1.0, 0.625, 1.0, 0.625, 1.0, 0.5, 1.0, 0.75, 1.0, 0.875, 1.0, 0.875, 1.0, 0.75, 1.0, 0.125, 1.0, 0.25, 1.0, 0.25, 1.0, 0.125, 1.0, 0.375, 1.0, 0.5, 1.0, 0.5, 1.0, 0.375, 1.0, 0.375, 1.0, 0.5, 1.0, 0.5, 1.0, 0.375, 1.0, 0.375, 1.0, 0.375, 1.0, 0.25, 1.0, 0.25, 1.0, 0.625, 1.0, 0.625, 1.0, 0.5, 1.0, 0.5, 1.0, 0.8752, 1.0, 0.875, 1.0, 0.75, 1.0, 0.75, 1.0, 0.25, 1.0, 0.25, 1.0, 0.125, 1.0, 0.1248, 1.0, 0.5, 1.0, 0.5, 1.0, 0.375, 1.0, 0.375, 1.0, 0.75, 1.0, 0.75, 1.0, 0.625, 1.0, 0.625, 1.0, 0.5, 1.0, 0.625, 1.0, 0.625, 1.0, 0.5, 1.0, 0.75, 1.0, 0.875, 1.0, 0.875, 1.0, 0.75, 1.0, 0.625, 1.0, 0.75, 1.0, 0.75, 1.0, 0.625, 1.0, 0.125, 1.0, 0.25, 1.0, 0.25, 1.0, 0.125, 1.0, 0.75, 1.0, 0.875, 1.0, 0.8752, 1.0, 0.75, 1.0, 0.0, 1.0, 0.125, 1.0, 0.125, 1.0, -0.004672, 1.0, 0.875, 1.0, 1.0, 1.0, 1.005, 1.0, 0.875, 1.0, 0.25, 1.0, 0.375, 1.0, 0.375, 1.0, 0.25, 1.0, 0.5, 1.0, 0.625, 1.0, 0.625, 1.0, 0.5, 1.0, 0.25, 1.0, 0.375, 1.0, 0.375, 1.0, 0.25, 1.0, 0.0, 1.0, 0.125, 1.0, 0.1248, 1.0, -0.005466, 1.0, 0.875, 1.0, 1.0, 1.0, 1.005, 1.0, 0.8752, 1.0, 0.625, 1.0, 0.75, 1.0, 0.75, 1.0, 0.625, 1.0, 0.375, 1.0, 0.5, 1.0, 0.5, 1.0, 0.375, 1.0, 0.125, 1.0, 0.25, 1.0, 0.25, 1.0, 0.1248, 1.0, 0.875, 1.0, 1.0, 1.0, 1.003, 1.0, 0.875, 1.0, 0.625, 1.0, 0.75, 1.0, 0.75, 1.0, 0.625, 1.0, 0.375, 1.0, 0.5, 1.0, 0.5, 1.0, 0.375, 1.0, 0.125, 1.0, 0.25, 1.0, 0.25, 1.0, 0.125, 1.0, 0.75, 1.0, 0.875, 1.0, 0.875, 1.0, 0.75, 1.0, 0.5, 1.0, 0.625, 1.0, 0.625, 1.0, 0.5, 1.0, 0.25, 1.0, 0.375, 1.0, 0.375, 1.0, 0.25, 1.0, 0.0, 1.0, 0.125, 1.0, 0.125, 1.0, -0.002983, 1.0, 0.75, 1.0, 0.875, 1.0, 0.875, 1.0, 0.75, 1.0, 0.5, 1.0, 0.625, 1.0, 0.625, 1.0, 0.5, 1.0, 0.25, 1.0, 0.375, 1.0, 0.375, 1.0, 0.25, 1.0, 0.0, 1.0, 0.125, 1.0, 0.125, 1.0, -0.003014, 1.0, 0.875, 1.0, 1.0, 1.0, 1.003, 1.0, 0.875, 1.0, 0.625, 1.0, 0.75, 1.0, 0.75, 1.0, 0.625, 1.0, 0.375, 1.0, 0.5, 1.0, 0.5, 1.0, 0.375, 1.0, 0.125, 1.0, 0.25, 1.0, 0.25, 1.0, 0.125, 1.0, 0.125, 1.0, 0.25, 1.0, 0.25, 1.0, 0.125, 1.0, 0.75, 1.0, 0.875, 1.0, 0.875, 1.0, 0.75, 1.0, 0.5, 1.0, 0.625, 1.0, 0.625, 1.0, 0.5, 1.0, 0.25, 1.0, 0.375, 1.0, 0.375, 1.0, 0.25, 1.0, 0.0, 1.0, 0.125, 1.0, 0.125, 1.0, -0.003571, 1.0, 0.875, 1.0, 1.0, 1.0, 1.004, 1.0, 0.875, 1.0, 0.625, 1.0, 0.75, 1.0, 0.75, 1.0, 0.625, 1.0, 0.375, 1.0, 0.5, 1.0, 0.5, 1.0, 0.375, 1.0, 0.375, 1.0, 0.5, 1.0, 0.5, 1.0, 0.375, 1.0, 0.125, 1.0, 0.25, 1.0, 0.25, 1.0, 0.125, 1.0, 0.75, 1.0, 0.875, 1.0, 0.875, 1.0, 0.75, 1.0, 0.5, 1.0, 0.625, 1.0, 0.625, 1.0, 0.5, 1.0, 0.25, 1.0, 0.375, 1.0, 0.375, 1.0, 0.25, 1.0, 0.0, 1.0, 0.125, 1.0, 0.125, 1.0, 0.00843, 1.0, 0.875, 1.0, 1.0, 1.0, 0.9916, 1.0, 0.875, 1.0, 0.625, 1.0, 0.75, 1.0, 0.75, 1.0, 0.625, 1.0, 0.75, 1.0, 0.875, 1.0, 0.875, 1.0, 0.75, 1.0, 0.0, 1.0, 0.125, 1.0, 0.125, 1.0, 0.0, 1.0, 0.125, 1.0, 0.25, 1.0, 0.25, 1.0, 0.125, 1.0, 0.375, 1.0, 0.5, 1.0, 0.5, 1.0, 0.375, 1.0, 0.625, 1.0, 0.75, 1.0, 0.75, 1.0, 0.625, 1.0, 0.875, 1.0, 1.0, 1.0, 1.0, 1.0, 0.875, 1.0, 0.0, 1.0, 0.125, 1.0, 0.125, 1.0, 0.0, 1.0, 0.25, 1.0, 0.375, 1.0, 0.375, 1.0, 0.25, 1.0, 0.5, 1.0, 0.625, 1.0, 0.625, 1.0, 0.5, 1.0, 0.5, 1.0, 0.625, 1.0, 0.625, 1.0, 0.5, 1.0, 0.25, 1.0, 0.375, 1.0, 0.375, 1.0, 0.25, 1.0, 0.0, 1.0, 0.125, 1.0, 0.125, 1.0, 0.0, 1.0, 0.875, 1.0, 1.0, 1.0, 1.0, 1.0, 0.875, 1.0, 0.625, 1.0, 0.75, 1.0, 0.75, 1.0, 0.625, 1.0, 0.375, 1.0, 0.5, 1.0, 0.5, 1.0, 0.375, 1.0, 0.125, 1.0, 0.25, 1.0, 0.25, 1.0, 0.125, 1.0, 0.75, 1.0, 0.875, 1.0, 0.875, 1.0, 0.75, 1.0, 0.625, 1.0, 0.75, 1.0, 0.75, 1.0, 0.625, 1.0, 0.25, 1.0, 0.375, 1.0, 0.375, 1.0, 0.25, 1.0, 0.5, 1.0, 0.625, 1.0, 0.625, 1.0, 0.5, 1.0, 0.75, 1.0, 0.875, 1.0, 0.875, 1.0, 0.75, 1.0, 0.125, 1.0, 0.25, 1.0, 0.25, 1.0, 0.125, 1.0, 0.375, 1.0, 0.5, 1.0, 0.5, 1.0, 0.375, 1.0, 0.625, 1.0, 0.75, 1.0, 0.75, 1.0, 0.625, 1.0, 0.875, 1.0, 1.0, 1.0, 1.0, 1.0, 0.875, 1.0, 1.005, 1.0, 1.0, 1.0, 0.875, 1.0, 0.8752, 1.0, 0.875, 1.0, 1.0, 1.0, 1.0, 1.0, 0.875, 1.0, 0.0, 1.0, 0.125, 1.0, 0.125, 1.0, 0.0, 1.0, 0.25, 1.0, 0.375, 1.0, 0.375, 1.0, 0.25, 1.0, 0.5, 1.0, 0.625, 1.0, 0.625, 1.0, 0.5, 1.0, 0.75, 1.0, 0.875, 1.0, 0.875, 1.0, 0.75, 1.0, 0.125, 1.0, 0.25, 1.0, 0.25, 1.0, 0.125, 1.0, 0.375, 1.0, 0.5, 1.0, 0.5, 1.0, 0.375, 1.0, 0.375, 1.0, 0.5, 1.0, 0.5, 1.0, 0.375, 1.0, 0.375, 1.0, 0.5, 1.0, 0.5, 1.0, 0.375, 1.0, 1.0, 1.0, 0.875, 1.0, 0.875, 1.0, 1.0, 1.0, 0.625, 1.0, 0.5, 1.0, 0.5, 1.0, 0.625, 1.0, 0.375, 1.0, 0.5, 1.0, 0.5, 1.0, 0.375, 1.0, 0.125, 1.0, 0.25, 1.0, 0.25, 1.0, 0.125, 1.0, 0.125, 1.0, 0.25, 1.0, 0.25, 1.0, 0.125, 1.0, 0.125, 1.0, 0.25, 1.0, 0.25, 1.0, 0.125, 1.0, 0.125, 1.0, 0.25, 1.0, 0.25, 1.0, 0.125, 1.0, 0.125, 1.0, 0.25, 1.0, 0.25, 1.0, 0.125, 1.0, 0.75, 1.0, 0.875, 1.0, 0.875, 1.0, 0.75, 1.0, 0.75, 1.0, 0.875, 1.0, 0.875, 1.0, 0.75, 1.0, 0.75, 1.0, 0.875, 1.0, 0.875, 1.0, 0.75, 1.0, 0.75, 1.0, 0.875, 1.0, 0.875, 1.0, 0.75, 1.0, 0.75, 1.0, 0.875, 1.0, 0.875, 1.0, 0.75, 1.0, 0.5, 1.0, 0.625, 1.0, 0.625, 1.0, 0.5, 1.0, 0.5, 1.0, 0.625, 1.0, 0.625, 1.0, 0.5, 1.0, 0.5, 1.0, 0.375, 1.0, 0.375, 1.0, 0.5, 1.0, 0.375, 1.0, 0.375, 1.0, 0.375, 1.0, 0.375, 1.0, 0.5, 1.0, 0.625, 1.0, 0.625, 1.0, 0.5, 1.0, 0.25, 1.0, 0.375, 1.0, 0.375, 1.0, 0.25, 1.0, 0.25, 1.0, 0.375, 1.0, 0.375, 1.0, 0.25, 1.0, 0.25, 1.0, 0.375, 1.0, 0.375, 1.0, 0.25, 1.0, 0.25, 1.0, 0.375, 1.0, 0.375, 1.0, 0.25, 1.0, 0.25, 1.0, 0.375, 1.0, 0.375, 1.0, 0.25, 1.0, 0.0, 1.0, 0.125, 1.0, 0.125, 1.0, 0.0, 1.0, 0.0, 1.0, 0.125, 1.0, 0.125, 1.0, 0.0, 1.0, 0.375, 1.0, 0.375, 1.0, 0.375, 1.0, 0.375, 1.0, 0.875, 1.0, 1.0, 1.0, 1.0, 1.0, 0.875, 1.0, 0.0, 1.0, 0.125, 1.0, 0.125, 1.0, 0.0, 1.0, 0.875, 1.0, 1.0, 1.0, 1.0, 1.0, 0.875, 1.0, 0.875, 1.0, 1.0, 1.0, 1.0, 1.0, 0.875, 1.0, 0.5, 1.0, 0.625, 1.0, 0.625, 1.0, 0.5, 1.0, 0.375, 1.0, 0.5, 1.0, 0.5, 1.0, 0.375, 1.0, 0.875, 1.0, 1.0, 1.0, 1.0, 1.0, 0.875, 1.0, 0.625, 1.0, 0.75, 1.0, 0.75, 1.0, 0.625, 1.0, 0.625, 1.0, 0.75, 1.0, 0.75, 1.0, 0.625, 1.0, 0.625, 1.0, 0.75, 1.0, 0.75, 1.0, 0.625, 1.0, 0.625, 1.0, 0.75, 1.0, 0.75, 1.0, 0.625, 1.0, 0.625, 1.0, 0.75, 1.0, 0.75, 1.0, 0.625, 1.0, 0.625, 1.0, 0.75, 1.0, 0.75, 1.0, 0.625, 1.0, 0.875, 1.0, 1.0, 1.0, 1.0, 1.0, 0.875, 1.0, 0.0, 1.0, 0.125, 1.0, 0.125, 1.0, 0.0, 1.0, 0.25, 1.0, 0.375, 1.0, 0.375, 1.0, 0.25, 1.0, 0.5, 1.0, 0.625, 1.0, 0.625, 1.0, 0.5, 1.0, 0.75, 1.0, 0.875, 1.0, 0.875, 1.0, 0.75, 1.0, 0.125, 1.0, 0.25, 1.0, 0.25, 1.0, 0.125, 1.0, 0.375, 1.0, 0.5, 1.0, 0.5, 1.0, 0.375, 1.0, 0.375, 1.0, 0.5, 1.0, 0.5, 1.0, 0.375, 1.0, 0.375, 1.0, 0.5, 1.0, 0.5, 1.0, 0.375, 1.0, 0.5, 1.0, 0.625, 1.0, 0.625, 1.0, 0.5, 1.0, 0.5, 1.0, 0.625, 1.0, 0.625, 1.0, 0.5, 1.0, 0.0, 1.0, 0.125, 1.0, 0.125, 1.0, 0.0, 1.0, 0.0, 1.0, 0.125, 1.0, 0.125, 1.0, 0.0, 1.0, 0.875, 1.0, 1.0, 1.0, 1.0, 1.0, 0.875, 1.0, 0.875, 1.0, 1.0, 1.0, 1.0, 1.0, 0.875, 1.0, 0.0, 1.0, 0.125, 1.0, 0.125, 1.0, 0.0, 1.0, 0.625, 1.0, 0.625, 1.0, 0.625, 1.0, 0.625, 1.0, 0.125, 1.0, 0.125, 1.0, 0.125, 1.0, 0.125, 1.0, 0.625, 1.0, 0.625, 1.0, 0.625, 1.0, 0.625, 1.0, 0.125, 1.0, 0.125, 1.0, 0.125, 1.0, 0.125, 1.0, 0.125, 1.0, 0.0, 1.0, 0.0, 1.0, 0.125, 1.0, 0.875, 1.0, 0.875, 1.0, 0.875, 1.0, 0.875, 1.0, 0.875, 1.0, 0.875, 1.0, 0.875, 1.0, 0.875, 1.0, 0.125, 0.25, 0.0, 0.25, 0.25, 1.0, 0.375, 1.0, 0.75, 0.5, 0.75, 0.75, 0.625, 0.75, 0.625, 0.5, 0.75, 0.25, 0.75, 0.5, 0.625, 0.5, 0.625, 0.25, 0.75, 0.75, 0.6875, 1.0, 0.625, 0.75, 0.875, 0.25, 0.75, 0.25, 0.0, 1.0, 0.125, 1.0, 0.625, 0.5, 0.625, 0.75, 0.5, 0.75, 0.5, 0.5, 0.625, 0.25, 0.625, 0.5, 0.5, 0.5, 0.5, 0.25, 0.625, 0.75, 0.5625, 1.0, 0.5, 0.75, 0.75, 0.25, 0.625, 0.25, 0.875, 1.0, 1.0, 1.0, 0.5, 0.5, 0.5, 0.75, 0.375, 0.75, 0.375, 0.5, 0.5, 0.25, 0.5, 0.5, 0.375, 0.5, 0.375, 0.25, 0.5, 0.75, 0.4375, 1.0, 0.375, 0.75, 0.25, 0.25, 0.125, 0.25, 0.375, 1.0, 0.5, 1.0, 0.375, 0.5, 0.375, 0.75, 0.25, 0.75, 0.25, 0.5, 0.375, 0.25, 0.375, 0.5, 0.25, 0.5, 0.25, 0.25, 0.375, 0.75, 0.3125, 1.0, 0.25, 0.75, 0.25, 0.75, 0.1875, 1.0, 0.125, 0.75, 0.375, 0.25, 0.25, 0.25, 0.5, 1.0, 0.625, 1.0, 0.25, 0.5, 0.25, 0.75, 0.125, 0.75, 0.125, 0.5, 0.25, 0.25, 0.25, 0.5, 0.125, 0.5, 0.125, 0.25, 0.125, 0.25, 0.125, 0.5, 0.0, 0.5, 0.0, 0.25, 0.125, 0.75, 0.0625, 1.0, 0.0, 0.75, 0.5, 0.25, 0.375, 0.25, 0.625, 1.0, 0.75, 1.0, 0.125, 0.5, 0.125, 0.75, 0.0, 0.75, 0.0, 0.5, 1.0, 0.25, 1.0, 0.5, 0.875, 0.5, 0.875, 0.25, 1.0, 0.75, 0.9375, 1.0, 0.875, 0.75, 0.625, 0.25, 0.5, 0.25, 0.75, 1.0, 0.875, 1.0, 1.0, 0.5, 1.0, 0.75, 0.875, 0.75, 0.875, 0.5, 0.875, 0.25, 0.875, 0.5, 0.75, 0.5, 0.75, 0.25, 0.875, 0.75, 0.8125, 1.0, 0.75, 0.75, 1.0, 0.25, 0.875, 0.25, 0.125, 1.0, 0.25, 1.0, 0.875, 0.5, 0.875, 0.75, 0.75, 0.75, 0.75, 0.5])
me_cylinder_001.use_remesh_fix_poles = True
me_cylinder_001.use_remesh_preserve_attributes = False
me_cylinder_001.use_mirror_vertex_groups = False
me_cylinder_001.update()

# ---- objects
ob_staunton_pawn_001 = bpy.data.objects.new('Staunton Pawn.001', me_staunton_pawn_002)
ob_king = bpy.data.objects.new('King', me_cylinder_001)

# ---- transforms, parenting, visibility, modifiers, constraints
ob_staunton_pawn_001.location = (0.0, 0.0, -0.0003397)
ob_staunton_pawn_001.rotation_euler = (1.571, -0.02417, 1.571)
ob_staunton_pawn_001.scale = (1.159, 1.159, 1.159)
ob_staunton_pawn_001.lineart.crease_threshold = 0.0
ob_king.location = (0.0, 0.0, 0.0)
ob_king.scale = (1.394, 1.394, 1.394)
ob_king.display_type = 'SOLID'
ob_king.lineart.crease_threshold = 0.0

# ---- collection membership
col_collection_001.objects.link(ob_staunton_pawn_001)
col_collection_001.objects.link(ob_king)

# ---- scene / render settings (as saved in the file)
scene.frame_start = 1; scene.frame_end = 250; scene.frame_set(21)
scene.render.engine = 'BLENDER_EEVEE_NEXT'
scene.cycles.use_denoising = False
scene.cycles.samples = 128
scene.cycles.sampling_pattern = 'TABULATED_SOBOL'
scene.cycles.use_adaptive_sampling = False
scene.cycles.use_light_tree = False
scene.view_settings.view_transform = 'Filmic'
bpy.context.view_layer.update()

# ---- added for rendering (the .blend has no active camera and no usable light): camera, sun
cam_auto = bpy.data.cameras.new('AutoCamera')
cam_auto.lens = 50.0
cam_auto.sensor_width = 36.0
cam_auto.clip_end = 1000.0
ob_auto_camera = bpy.data.objects.new('AutoCamera', cam_auto)
scene.collection.objects.link(ob_auto_camera)
ob_auto_camera.location = (0.185045, -0.222054, 0.190327)
ob_auto_camera.rotation_euler = (1.09748, -7.21219e-08, 0.694738)
scene.camera = ob_auto_camera
light_auto_sun = bpy.data.lights.new('AutoSun', 'SUN')
light_auto_sun.energy = 3.0
light_auto_sun.angle = 0.0523599
ob_auto_sun = bpy.data.objects.new('AutoSun', light_auto_sun)
scene.collection.objects.link(ob_auto_sun)
ob_auto_sun.rotation_euler = (0.872665, 0.174533, 0.523599)
bpy.context.view_layer.update()
